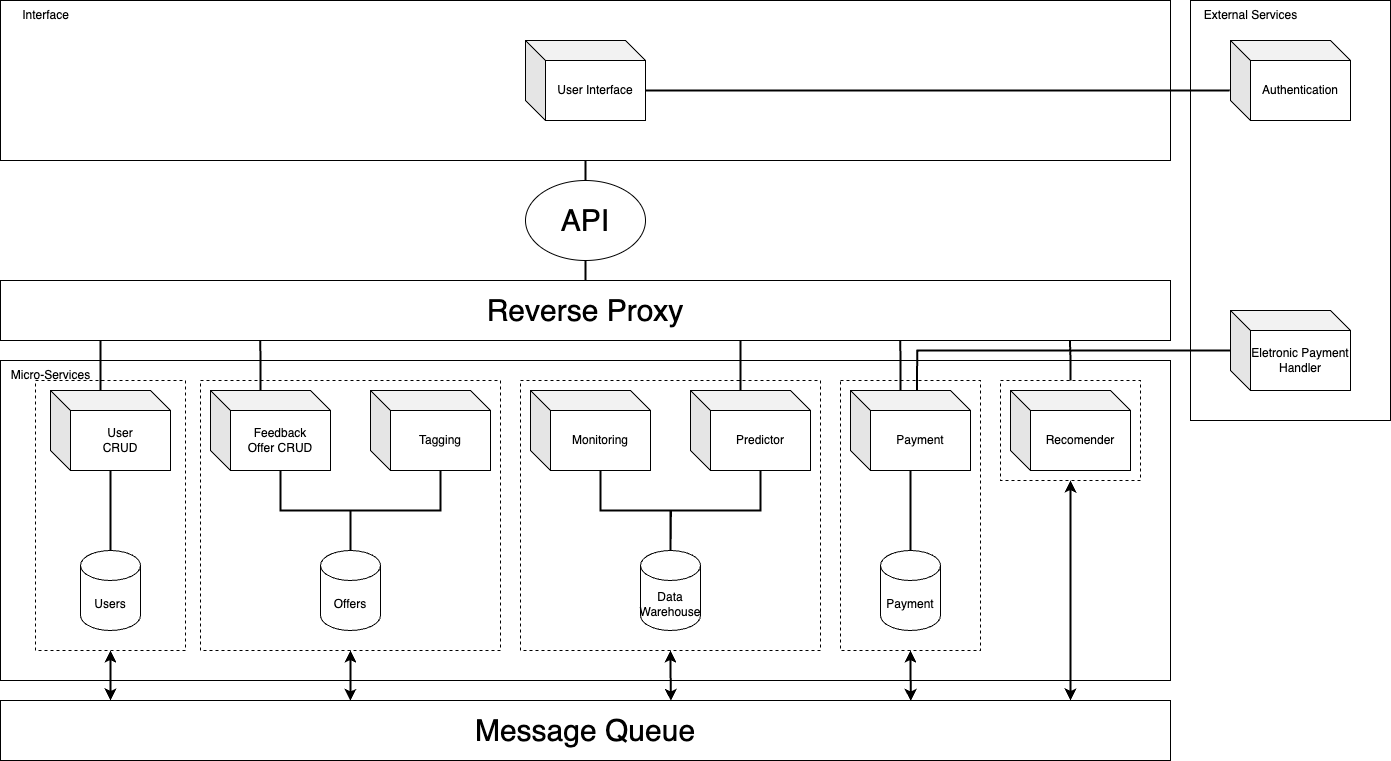

The diagram above was exported from draw.io. Its source (the exported page's mxGraphModel, read from the mxfile embedded in the PNG):
<mxGraphModel dx="1735" dy="1271" grid="1" gridSize="10" guides="1" tooltips="1" connect="1" arrows="1" fold="1" page="1" pageScale="1" pageWidth="1100" pageHeight="850" background="none" math="0" shadow="0">
  <root>
    <mxCell id="0" />
    <mxCell id="1" parent="0" />
    <mxCell id="_EqXxuA9XZ6ueicEkyfo-35" value="" style="rounded=0;whiteSpace=wrap;html=1;align=left;" parent="1" vertex="1">
      <mxGeometry x="20" y="370" width="1170" height="320" as="geometry" />
    </mxCell>
    <mxCell id="DQYINjUEsdjndAikii_6-3" value="" style="rounded=0;whiteSpace=wrap;html=1;dashed=1;" parent="1" vertex="1">
      <mxGeometry x="55" y="390" width="150" height="270" as="geometry" />
    </mxCell>
    <mxCell id="DQYINjUEsdjndAikii_6-2" value="" style="rounded=0;whiteSpace=wrap;html=1;dashed=1;" parent="1" vertex="1">
      <mxGeometry x="1020" y="390" width="140" height="100" as="geometry" />
    </mxCell>
    <mxCell id="DQYINjUEsdjndAikii_6-1" value="" style="rounded=0;whiteSpace=wrap;html=1;dashed=1;" parent="1" vertex="1">
      <mxGeometry x="860" y="390" width="140" height="270" as="geometry" />
    </mxCell>
    <mxCell id="n261-7NuFGeSfReWjip0-4" value="" style="rounded=0;whiteSpace=wrap;html=1;dashed=1;" parent="1" vertex="1">
      <mxGeometry x="540" y="390" width="300" height="270" as="geometry" />
    </mxCell>
    <mxCell id="Hvs_DQuyaPmEClL1rP7x-34" value="" style="rounded=0;whiteSpace=wrap;html=1;dashed=1;" parent="1" vertex="1">
      <mxGeometry x="220" y="390" width="300" height="270" as="geometry" />
    </mxCell>
    <mxCell id="_EqXxuA9XZ6ueicEkyfo-37" value="" style="rounded=0;whiteSpace=wrap;html=1;" parent="1" vertex="1">
      <mxGeometry x="1210" y="10" width="200" height="420" as="geometry" />
    </mxCell>
    <mxCell id="_EqXxuA9XZ6ueicEkyfo-34" value="" style="rounded=0;whiteSpace=wrap;html=1;align=left;" parent="1" vertex="1">
      <mxGeometry x="20" y="10" width="1170" height="160" as="geometry" />
    </mxCell>
    <mxCell id="DQYINjUEsdjndAikii_6-10" style="edgeStyle=orthogonalEdgeStyle;rounded=0;orthogonalLoop=1;jettySize=auto;html=1;exitX=0.5;exitY=0;exitDx=0;exitDy=0;exitPerimeter=0;endArrow=none;endFill=0;strokeWidth=2;" parent="1" source="_EqXxuA9XZ6ueicEkyfo-1" target="_EqXxuA9XZ6ueicEkyfo-8" edge="1">
      <mxGeometry relative="1" as="geometry" />
    </mxCell>
    <mxCell id="_EqXxuA9XZ6ueicEkyfo-1" value="Users" style="shape=cylinder3;whiteSpace=wrap;html=1;boundedLbl=1;backgroundOutline=1;size=15;" parent="1" vertex="1">
      <mxGeometry x="100" y="560" width="60" height="80" as="geometry" />
    </mxCell>
    <mxCell id="_EqXxuA9XZ6ueicEkyfo-3" value="Recomender" style="shape=cube;whiteSpace=wrap;html=1;boundedLbl=1;backgroundOutline=1;darkOpacity=0.05;darkOpacity2=0.1;" parent="1" vertex="1">
      <mxGeometry x="1030" y="400" width="120" height="80" as="geometry" />
    </mxCell>
    <mxCell id="DQYINjUEsdjndAikii_6-7" style="edgeStyle=orthogonalEdgeStyle;rounded=0;orthogonalLoop=1;jettySize=auto;html=1;exitX=0;exitY=0;exitDx=70;exitDy=80;exitPerimeter=0;endArrow=none;endFill=0;strokeWidth=2;" parent="1" source="_EqXxuA9XZ6ueicEkyfo-4" edge="1">
      <mxGeometry relative="1" as="geometry">
        <mxPoint x="690" y="560" as="targetPoint" />
      </mxGeometry>
    </mxCell>
    <mxCell id="_EqXxuA9XZ6ueicEkyfo-4" value="Monitoring" style="shape=cube;whiteSpace=wrap;html=1;boundedLbl=1;backgroundOutline=1;darkOpacity=0.05;darkOpacity2=0.1;" parent="1" vertex="1">
      <mxGeometry x="550" y="400" width="120" height="80" as="geometry" />
    </mxCell>
    <mxCell id="_EqXxuA9XZ6ueicEkyfo-6" value="Authentication" style="shape=cube;whiteSpace=wrap;html=1;boundedLbl=1;backgroundOutline=1;darkOpacity=0.05;darkOpacity2=0.1;" parent="1" vertex="1">
      <mxGeometry x="1250" y="50" width="120" height="80" as="geometry" />
    </mxCell>
    <mxCell id="_EqXxuA9XZ6ueicEkyfo-8" value="User&lt;br&gt;CRUD" style="shape=cube;whiteSpace=wrap;html=1;boundedLbl=1;backgroundOutline=1;darkOpacity=0.05;darkOpacity2=0.1;" parent="1" vertex="1">
      <mxGeometry x="70" y="400" width="120" height="80" as="geometry" />
    </mxCell>
    <mxCell id="_EqXxuA9XZ6ueicEkyfo-9" value="Feedback&lt;br&gt;Offer CRUD" style="shape=cube;whiteSpace=wrap;html=1;boundedLbl=1;backgroundOutline=1;darkOpacity=0.05;darkOpacity2=0.1;" parent="1" vertex="1">
      <mxGeometry x="230" y="400" width="120" height="80" as="geometry" />
    </mxCell>
    <mxCell id="DQYINjUEsdjndAikii_6-9" style="edgeStyle=orthogonalEdgeStyle;rounded=0;orthogonalLoop=1;jettySize=auto;html=1;exitX=0;exitY=0;exitDx=70;exitDy=80;exitPerimeter=0;endArrow=none;endFill=0;entryX=0.5;entryY=0;entryDx=0;entryDy=0;entryPerimeter=0;strokeWidth=2;" parent="1" source="_EqXxuA9XZ6ueicEkyfo-10" target="_EqXxuA9XZ6ueicEkyfo-14" edge="1">
      <mxGeometry relative="1" as="geometry">
        <mxPoint x="380" y="560" as="targetPoint" />
      </mxGeometry>
    </mxCell>
    <mxCell id="_EqXxuA9XZ6ueicEkyfo-10" value="Tagging" style="shape=cube;whiteSpace=wrap;html=1;boundedLbl=1;backgroundOutline=1;darkOpacity=0.05;darkOpacity2=0.1;" parent="1" vertex="1">
      <mxGeometry x="390" y="400" width="120" height="80" as="geometry" />
    </mxCell>
    <mxCell id="Hvs_DQuyaPmEClL1rP7x-47" style="edgeStyle=orthogonalEdgeStyle;rounded=0;orthogonalLoop=1;jettySize=auto;html=1;exitX=0.5;exitY=0;exitDx=0;exitDy=0;entryX=0.5;entryY=1;entryDx=0;entryDy=0;endArrow=none;endFill=0;strokeWidth=2;" parent="1" source="_EqXxuA9XZ6ueicEkyfo-12" target="_EqXxuA9XZ6ueicEkyfo-34" edge="1">
      <mxGeometry relative="1" as="geometry" />
    </mxCell>
    <mxCell id="_EqXxuA9XZ6ueicEkyfo-12" value="&lt;font style=&quot;font-size: 30px;&quot;&gt;API&lt;/font&gt;" style="ellipse;whiteSpace=wrap;html=1;" parent="1" vertex="1">
      <mxGeometry x="545" y="190" width="120" height="80" as="geometry" />
    </mxCell>
    <mxCell id="_EqXxuA9XZ6ueicEkyfo-13" value="User Interface" style="shape=cube;whiteSpace=wrap;html=1;boundedLbl=1;backgroundOutline=1;darkOpacity=0.05;darkOpacity2=0.1;" parent="1" vertex="1">
      <mxGeometry x="545" y="50" width="120" height="80" as="geometry" />
    </mxCell>
    <mxCell id="_EqXxuA9XZ6ueicEkyfo-14" value="Offers" style="shape=cylinder3;whiteSpace=wrap;html=1;boundedLbl=1;backgroundOutline=1;size=15;" parent="1" vertex="1">
      <mxGeometry x="340" y="560" width="60" height="80" as="geometry" />
    </mxCell>
    <mxCell id="_EqXxuA9XZ6ueicEkyfo-15" value="Payment" style="shape=cylinder3;whiteSpace=wrap;html=1;boundedLbl=1;backgroundOutline=1;size=15;" parent="1" vertex="1">
      <mxGeometry x="900" y="560" width="60" height="80" as="geometry" />
    </mxCell>
    <mxCell id="_EqXxuA9XZ6ueicEkyfo-38" value="Interface" style="text;html=1;align=center;verticalAlign=middle;resizable=0;points=[];autosize=1;strokeColor=none;fillColor=none;" parent="1" vertex="1">
      <mxGeometry x="30" y="10" width="70" height="30" as="geometry" />
    </mxCell>
    <mxCell id="_EqXxuA9XZ6ueicEkyfo-39" value="External Services" style="text;html=1;align=center;verticalAlign=middle;resizable=0;points=[];autosize=1;strokeColor=none;fillColor=none;" parent="1" vertex="1">
      <mxGeometry x="1210" y="10" width="120" height="30" as="geometry" />
    </mxCell>
    <mxCell id="_EqXxuA9XZ6ueicEkyfo-40" value="Micro-Services" style="text;html=1;align=center;verticalAlign=middle;resizable=0;points=[];autosize=1;strokeColor=none;fillColor=none;" parent="1" vertex="1">
      <mxGeometry x="20" y="370" width="100" height="30" as="geometry" />
    </mxCell>
    <mxCell id="_EqXxuA9XZ6ueicEkyfo-42" value="Eletronic Payment Handler" style="shape=cube;whiteSpace=wrap;html=1;boundedLbl=1;backgroundOutline=1;darkOpacity=0.05;darkOpacity2=0.1;" parent="1" vertex="1">
      <mxGeometry x="1250" y="320" width="120" height="80" as="geometry" />
    </mxCell>
    <mxCell id="Hvs_DQuyaPmEClL1rP7x-46" style="edgeStyle=orthogonalEdgeStyle;rounded=0;orthogonalLoop=1;jettySize=auto;html=1;exitX=0.5;exitY=0;exitDx=0;exitDy=0;entryX=0.5;entryY=1;entryDx=0;entryDy=0;endArrow=none;endFill=0;strokeWidth=2;" parent="1" source="Hvs_DQuyaPmEClL1rP7x-2" target="_EqXxuA9XZ6ueicEkyfo-12" edge="1">
      <mxGeometry relative="1" as="geometry" />
    </mxCell>
    <mxCell id="Hvs_DQuyaPmEClL1rP7x-2" value="&lt;font style=&quot;font-size: 30px;&quot;&gt;Reverse Proxy&lt;/font&gt;" style="rounded=0;whiteSpace=wrap;html=1;align=center;" parent="1" vertex="1">
      <mxGeometry x="20" y="290" width="1170" height="60" as="geometry" />
    </mxCell>
    <mxCell id="Hvs_DQuyaPmEClL1rP7x-4" value="Data&lt;br&gt;Warehouse" style="shape=cylinder3;whiteSpace=wrap;html=1;boundedLbl=1;backgroundOutline=1;size=15;" parent="1" vertex="1">
      <mxGeometry x="660" y="560" width="60" height="80" as="geometry" />
    </mxCell>
    <mxCell id="Hvs_DQuyaPmEClL1rP7x-18" style="edgeStyle=orthogonalEdgeStyle;rounded=0;orthogonalLoop=1;jettySize=auto;html=1;exitX=0;exitY=0;exitDx=120;exitDy=50;exitPerimeter=0;entryX=-0.006;entryY=0.625;entryDx=0;entryDy=0;entryPerimeter=0;endArrow=none;endFill=0;strokeWidth=2;" parent="1" source="_EqXxuA9XZ6ueicEkyfo-13" target="_EqXxuA9XZ6ueicEkyfo-6" edge="1">
      <mxGeometry relative="1" as="geometry" />
    </mxCell>
    <mxCell id="Hvs_DQuyaPmEClL1rP7x-30" value="Payment" style="shape=cube;whiteSpace=wrap;html=1;boundedLbl=1;backgroundOutline=1;darkOpacity=0.05;darkOpacity2=0.1;" parent="1" vertex="1">
      <mxGeometry x="870" y="400" width="120" height="80" as="geometry" />
    </mxCell>
    <mxCell id="Hvs_DQuyaPmEClL1rP7x-38" style="edgeStyle=orthogonalEdgeStyle;rounded=0;orthogonalLoop=1;jettySize=auto;html=1;exitX=0.5;exitY=0;exitDx=0;exitDy=0;exitPerimeter=0;entryX=0.5;entryY=1;entryDx=0;entryDy=0;entryPerimeter=0;endArrow=none;endFill=0;strokeWidth=2;" parent="1" source="_EqXxuA9XZ6ueicEkyfo-15" target="Hvs_DQuyaPmEClL1rP7x-30" edge="1">
      <mxGeometry relative="1" as="geometry" />
    </mxCell>
    <mxCell id="Hvs_DQuyaPmEClL1rP7x-52" style="edgeStyle=orthogonalEdgeStyle;rounded=0;orthogonalLoop=1;jettySize=auto;html=1;entryX=0.555;entryY=0.001;entryDx=0;entryDy=0;entryPerimeter=0;endArrow=none;endFill=0;strokeWidth=2;" parent="1" target="Hvs_DQuyaPmEClL1rP7x-30" edge="1">
      <mxGeometry relative="1" as="geometry">
        <Array as="points">
          <mxPoint x="1250" y="360" />
          <mxPoint x="937" y="360" />
        </Array>
        <mxPoint x="1250" y="360" as="sourcePoint" />
      </mxGeometry>
    </mxCell>
    <mxCell id="n261-7NuFGeSfReWjip0-2" value="Predictor" style="shape=cube;whiteSpace=wrap;html=1;boundedLbl=1;backgroundOutline=1;darkOpacity=0.05;darkOpacity2=0.1;" parent="1" vertex="1">
      <mxGeometry x="710" y="400" width="120" height="80" as="geometry" />
    </mxCell>
    <mxCell id="n261-7NuFGeSfReWjip0-8" style="edgeStyle=orthogonalEdgeStyle;rounded=0;orthogonalLoop=1;jettySize=auto;html=1;exitX=0;exitY=0;exitDx=50;exitDy=0;exitPerimeter=0;endArrow=none;endFill=0;strokeWidth=2;" parent="1" source="_EqXxuA9XZ6ueicEkyfo-8" edge="1">
      <mxGeometry relative="1" as="geometry">
        <mxPoint x="120" y="350" as="targetPoint" />
      </mxGeometry>
    </mxCell>
    <mxCell id="n261-7NuFGeSfReWjip0-9" style="edgeStyle=orthogonalEdgeStyle;rounded=0;orthogonalLoop=1;jettySize=auto;html=1;exitX=0;exitY=0;exitDx=50;exitDy=0;exitPerimeter=0;entryX=0.222;entryY=1.008;entryDx=0;entryDy=0;entryPerimeter=0;endArrow=none;endFill=0;strokeWidth=2;" parent="1" source="_EqXxuA9XZ6ueicEkyfo-9" target="Hvs_DQuyaPmEClL1rP7x-2" edge="1">
      <mxGeometry relative="1" as="geometry" />
    </mxCell>
    <mxCell id="n261-7NuFGeSfReWjip0-10" style="edgeStyle=orthogonalEdgeStyle;rounded=0;orthogonalLoop=1;jettySize=auto;html=1;exitX=0;exitY=0;exitDx=50;exitDy=0;exitPerimeter=0;endArrow=none;endFill=0;strokeWidth=2;" parent="1" source="n261-7NuFGeSfReWjip0-2" edge="1">
      <mxGeometry relative="1" as="geometry">
        <mxPoint x="760" y="350" as="targetPoint" />
      </mxGeometry>
    </mxCell>
    <mxCell id="n261-7NuFGeSfReWjip0-11" style="edgeStyle=orthogonalEdgeStyle;rounded=0;orthogonalLoop=1;jettySize=auto;html=1;exitX=0;exitY=0;exitDx=50;exitDy=0;exitPerimeter=0;endArrow=none;endFill=0;entryX=0.769;entryY=1.004;entryDx=0;entryDy=0;entryPerimeter=0;strokeWidth=2;" parent="1" source="Hvs_DQuyaPmEClL1rP7x-30" target="Hvs_DQuyaPmEClL1rP7x-2" edge="1">
      <mxGeometry relative="1" as="geometry">
        <mxPoint x="919" y="350" as="targetPoint" />
      </mxGeometry>
    </mxCell>
    <mxCell id="DQYINjUEsdjndAikii_6-5" style="edgeStyle=orthogonalEdgeStyle;rounded=0;orthogonalLoop=1;jettySize=auto;html=1;exitX=0.5;exitY=0;exitDx=0;exitDy=0;entryX=0.914;entryY=0.994;entryDx=0;entryDy=0;entryPerimeter=0;endArrow=none;endFill=0;strokeWidth=2;" parent="1" source="DQYINjUEsdjndAikii_6-2" target="Hvs_DQuyaPmEClL1rP7x-2" edge="1">
      <mxGeometry relative="1" as="geometry" />
    </mxCell>
    <mxCell id="DQYINjUEsdjndAikii_6-6" style="edgeStyle=orthogonalEdgeStyle;rounded=0;orthogonalLoop=1;jettySize=auto;html=1;exitX=0;exitY=0;exitDx=70;exitDy=80;exitPerimeter=0;entryX=0.5;entryY=0;entryDx=0;entryDy=0;entryPerimeter=0;endArrow=none;endFill=0;strokeWidth=2;" parent="1" source="n261-7NuFGeSfReWjip0-2" target="Hvs_DQuyaPmEClL1rP7x-4" edge="1">
      <mxGeometry relative="1" as="geometry" />
    </mxCell>
    <mxCell id="DQYINjUEsdjndAikii_6-8" style="edgeStyle=orthogonalEdgeStyle;rounded=0;orthogonalLoop=1;jettySize=auto;html=1;exitX=0;exitY=0;exitDx=70;exitDy=80;exitPerimeter=0;entryX=0.5;entryY=0;entryDx=0;entryDy=0;entryPerimeter=0;endArrow=none;endFill=0;strokeWidth=2;" parent="1" source="_EqXxuA9XZ6ueicEkyfo-9" target="_EqXxuA9XZ6ueicEkyfo-14" edge="1">
      <mxGeometry relative="1" as="geometry" />
    </mxCell>
    <mxCell id="sxZsHME6j6wYVXWL-DAy-1" value="&lt;font style=&quot;font-size: 30px;&quot;&gt;Message&amp;nbsp;&lt;span style=&quot;background-color: initial;&quot;&gt;Queue&lt;/span&gt;&lt;/font&gt;" style="rounded=0;whiteSpace=wrap;html=1;align=center;" parent="1" vertex="1">
      <mxGeometry x="20" y="710" width="1170" height="60" as="geometry" />
    </mxCell>
    <mxCell id="sxZsHME6j6wYVXWL-DAy-7" style="edgeStyle=orthogonalEdgeStyle;rounded=0;orthogonalLoop=1;jettySize=auto;html=1;exitX=0.5;exitY=1;exitDx=0;exitDy=0;entryX=0.299;entryY=0.007;entryDx=0;entryDy=0;entryPerimeter=0;startArrow=classic;startFill=1;strokeWidth=2;" parent="1" source="Hvs_DQuyaPmEClL1rP7x-34" target="sxZsHME6j6wYVXWL-DAy-1" edge="1">
      <mxGeometry relative="1" as="geometry" />
    </mxCell>
    <mxCell id="sxZsHME6j6wYVXWL-DAy-8" style="edgeStyle=orthogonalEdgeStyle;rounded=0;orthogonalLoop=1;jettySize=auto;html=1;exitX=0.5;exitY=1;exitDx=0;exitDy=0;startArrow=classic;startFill=1;strokeWidth=2;" parent="1" source="DQYINjUEsdjndAikii_6-3" edge="1">
      <mxGeometry relative="1" as="geometry">
        <mxPoint x="130" y="710" as="targetPoint" />
      </mxGeometry>
    </mxCell>
    <mxCell id="sxZsHME6j6wYVXWL-DAy-9" style="edgeStyle=orthogonalEdgeStyle;rounded=0;orthogonalLoop=1;jettySize=auto;html=1;exitX=0.5;exitY=1;exitDx=0;exitDy=0;entryX=0.573;entryY=0.009;entryDx=0;entryDy=0;entryPerimeter=0;startArrow=classic;startFill=1;strokeWidth=2;" parent="1" source="n261-7NuFGeSfReWjip0-4" target="sxZsHME6j6wYVXWL-DAy-1" edge="1">
      <mxGeometry relative="1" as="geometry" />
    </mxCell>
    <mxCell id="sxZsHME6j6wYVXWL-DAy-10" style="edgeStyle=orthogonalEdgeStyle;rounded=0;orthogonalLoop=1;jettySize=auto;html=1;exitX=0.5;exitY=1;exitDx=0;exitDy=0;entryX=0.778;entryY=0.009;entryDx=0;entryDy=0;entryPerimeter=0;startArrow=classic;startFill=1;strokeWidth=2;" parent="1" source="DQYINjUEsdjndAikii_6-1" target="sxZsHME6j6wYVXWL-DAy-1" edge="1">
      <mxGeometry relative="1" as="geometry" />
    </mxCell>
    <mxCell id="sxZsHME6j6wYVXWL-DAy-11" style="edgeStyle=orthogonalEdgeStyle;rounded=0;orthogonalLoop=1;jettySize=auto;html=1;exitX=0.5;exitY=1;exitDx=0;exitDy=0;startArrow=classic;startFill=1;strokeWidth=2;" parent="1" source="DQYINjUEsdjndAikii_6-2" edge="1">
      <mxGeometry relative="1" as="geometry">
        <mxPoint x="1090" y="710" as="targetPoint" />
      </mxGeometry>
    </mxCell>
  </root>
</mxGraphModel>